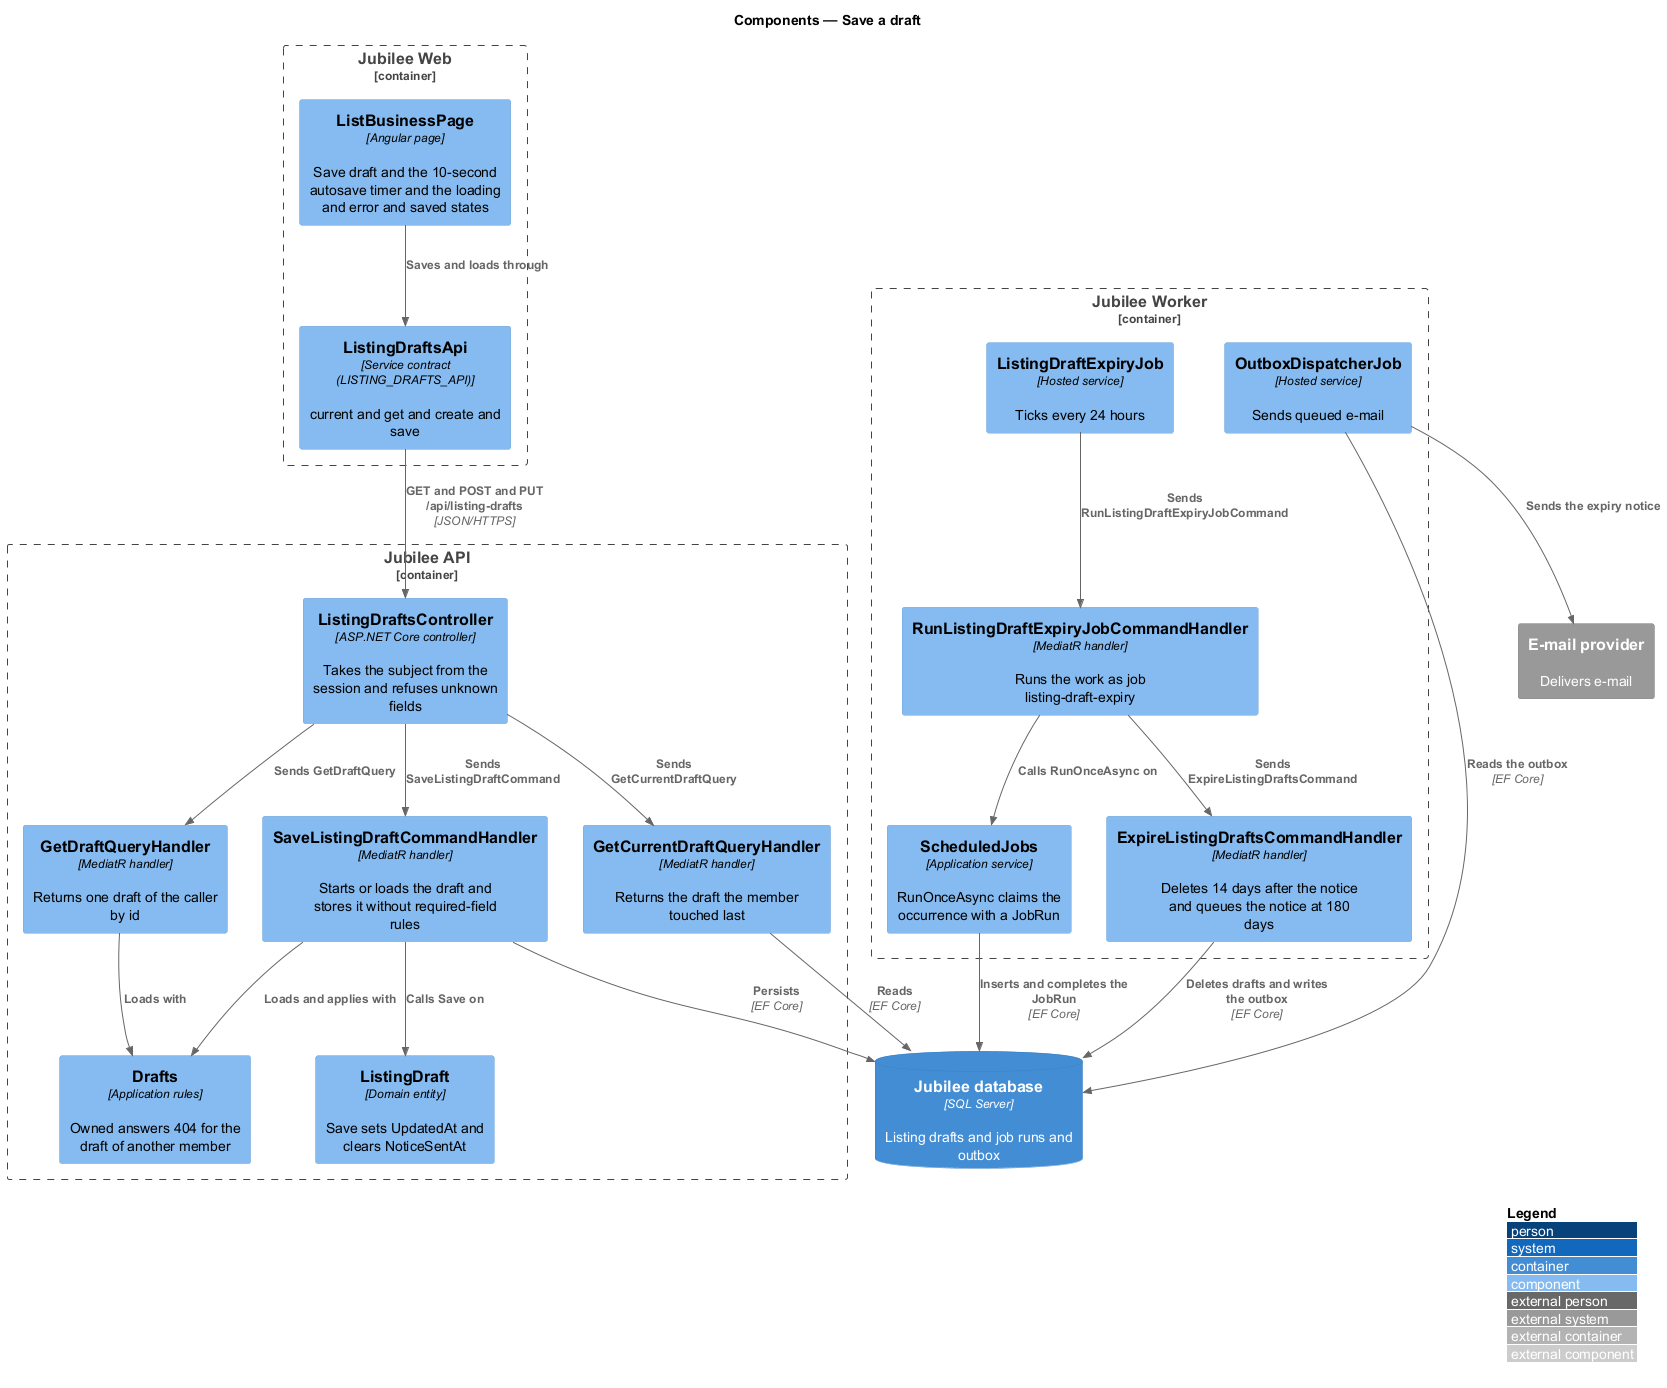

The diagram above was rendered by PlantUML. Its source (embedded in the PNG):
@startuml
!include <C4/C4_Component>
LAYOUT_WITH_LEGEND()
title Components — Save a draft

Container_Boundary(web, "Jubilee Web") {
  Component(page, "ListBusinessPage", "Angular page", "Save draft and the 10-second autosave timer and the loading and error and saved states")
  Component(client, "ListingDraftsApi", "Service contract (LISTING_DRAFTS_API)", "current and get and create and save")
}
Container_Boundary(api, "Jubilee API") {
  Component(ctrl, "ListingDraftsController", "ASP.NET Core controller", "Takes the subject from the session and refuses unknown fields")
  Component(save, "SaveListingDraftCommandHandler", "MediatR handler", "Starts or loads the draft and stores it without required-field rules")
  Component(current, "GetCurrentDraftQueryHandler", "MediatR handler", "Returns the draft the member touched last")
  Component(get, "GetDraftQueryHandler", "MediatR handler", "Returns one draft of the caller by id")
  Component(rules, "Drafts", "Application rules", "Owned answers 404 for the draft of another member")
  Component(draft, "ListingDraft", "Domain entity", "Save sets UpdatedAt and clears NoticeSentAt")
}
Container_Boundary(worker, "Jubilee Worker") {
  Component(job, "ListingDraftExpiryJob", "Hosted service", "Ticks every 24 hours")
  Component(run, "RunListingDraftExpiryJobCommandHandler", "MediatR handler", "Runs the work as job listing-draft-expiry")
  Component(jobs, "ScheduledJobs", "Application service", "RunOnceAsync claims the occurrence with a JobRun")
  Component(expire, "ExpireListingDraftsCommandHandler", "MediatR handler", "Deletes 14 days after the notice and queues the notice at 180 days")
  Component(outbox, "OutboxDispatcherJob", "Hosted service", "Sends queued e-mail")
}
ContainerDb(db, "Jubilee database", "SQL Server", "Listing drafts and job runs and outbox")
System_Ext(email, "E-mail provider", "Delivers e-mail")

Rel(page, client, "Saves and loads through")
Rel(client, ctrl, "GET and POST and PUT /api/listing-drafts", "JSON/HTTPS")
Rel(ctrl, save, "Sends SaveListingDraftCommand")
Rel(ctrl, current, "Sends GetCurrentDraftQuery")
Rel(ctrl, get, "Sends GetDraftQuery")
Rel(save, rules, "Loads and applies with")
Rel(get, rules, "Loads with")
Rel(save, draft, "Calls Save on")
Rel(save, db, "Persists", "EF Core")
Rel(current, db, "Reads", "EF Core")
Rel(job, run, "Sends RunListingDraftExpiryJobCommand")
Rel(run, jobs, "Calls RunOnceAsync on")
Rel(jobs, db, "Inserts and completes the JobRun", "EF Core")
Rel(run, expire, "Sends ExpireListingDraftsCommand")
Rel(expire, db, "Deletes drafts and writes the outbox", "EF Core")
Rel(outbox, db, "Reads the outbox", "EF Core")
Rel(outbox, email, "Sends the expiry notice")
@enduml